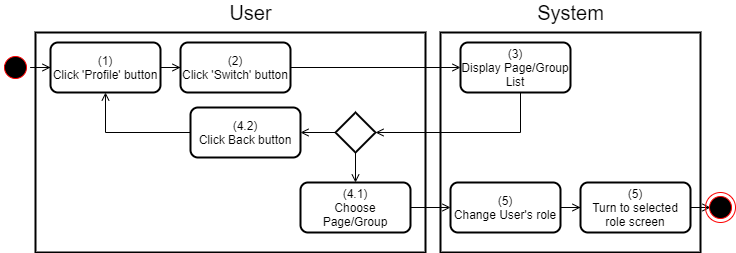

The diagram above was exported from draw.io. Its source (the exported page's mxGraphModel, read from the mxfile embedded in the PNG):
<mxGraphModel dx="1422" dy="903" grid="1" gridSize="10" guides="1" tooltips="1" connect="1" arrows="1" fold="1" page="1" pageScale="1" pageWidth="850" pageHeight="1100" math="0" shadow="0">
  <root>
    <mxCell id="EOKKC6So9O96ei0aTuas-0" />
    <mxCell id="EOKKC6So9O96ei0aTuas-1" parent="EOKKC6So9O96ei0aTuas-0" />
    <mxCell id="yBALFYkx7uWwQzZ_-_Pa-0" value="" style="rounded=0;whiteSpace=wrap;html=1;strokeWidth=2;" parent="EOKKC6So9O96ei0aTuas-1" vertex="1">
      <mxGeometry x="495" y="180" width="260" height="220" as="geometry" />
    </mxCell>
    <mxCell id="yBALFYkx7uWwQzZ_-_Pa-1" value="" style="rounded=0;whiteSpace=wrap;html=1;strokeWidth=2;" parent="EOKKC6So9O96ei0aTuas-1" vertex="1">
      <mxGeometry x="90" y="180" width="390" height="220" as="geometry" />
    </mxCell>
    <mxCell id="yBALFYkx7uWwQzZ_-_Pa-2" value="&lt;font style=&quot;font-size: 20px&quot;&gt;User&lt;/font&gt;" style="text;html=1;align=center;verticalAlign=middle;resizable=0;points=[];autosize=1;strokeColor=none;fillColor=none;" parent="EOKKC6So9O96ei0aTuas-1" vertex="1">
      <mxGeometry x="275" y="150" width="60" height="20" as="geometry" />
    </mxCell>
    <mxCell id="yBALFYkx7uWwQzZ_-_Pa-3" value="&lt;font style=&quot;font-size: 20px&quot;&gt;System&lt;/font&gt;" style="text;html=1;align=center;verticalAlign=middle;resizable=0;points=[];autosize=1;strokeColor=none;fillColor=none;" parent="EOKKC6So9O96ei0aTuas-1" vertex="1">
      <mxGeometry x="585" y="150" width="80" height="20" as="geometry" />
    </mxCell>
    <mxCell id="RKCywiGkU9xKVd6sn0qh-19" style="edgeStyle=orthogonalEdgeStyle;rounded=0;orthogonalLoop=1;jettySize=auto;html=1;endArrow=open;endFill=0;" parent="EOKKC6So9O96ei0aTuas-1" source="yBALFYkx7uWwQzZ_-_Pa-4" target="nEv_i69lWDk0L5NHTGmA-0" edge="1">
      <mxGeometry relative="1" as="geometry" />
    </mxCell>
    <mxCell id="yBALFYkx7uWwQzZ_-_Pa-4" value="v&amp;nbsp; &amp;nbsp; &amp;nbsp;" style="ellipse;html=1;shape=startState;fillColor=#000000;strokeColor=#ff0000;rounded=0;" parent="EOKKC6So9O96ei0aTuas-1" vertex="1">
      <mxGeometry x="55" y="200" width="30" height="30" as="geometry" />
    </mxCell>
    <mxCell id="RKCywiGkU9xKVd6sn0qh-2" value="" style="edgeStyle=orthogonalEdgeStyle;rounded=0;orthogonalLoop=1;jettySize=auto;html=1;endArrow=open;endFill=0;" parent="EOKKC6So9O96ei0aTuas-1" source="nEv_i69lWDk0L5NHTGmA-0" target="xpmZxmTBbSbrel19q-RR-0" edge="1">
      <mxGeometry relative="1" as="geometry" />
    </mxCell>
    <mxCell id="nEv_i69lWDk0L5NHTGmA-0" value="(1)&lt;br&gt;Click 'Profile' button" style="rounded=1;whiteSpace=wrap;html=1;strokeWidth=2;" parent="EOKKC6So9O96ei0aTuas-1" vertex="1">
      <mxGeometry x="105" y="190" width="110" height="50" as="geometry" />
    </mxCell>
    <mxCell id="RKCywiGkU9xKVd6sn0qh-3" style="edgeStyle=orthogonalEdgeStyle;rounded=0;orthogonalLoop=1;jettySize=auto;html=1;endArrow=open;endFill=0;" parent="EOKKC6So9O96ei0aTuas-1" source="xpmZxmTBbSbrel19q-RR-0" target="RKCywiGkU9xKVd6sn0qh-1" edge="1">
      <mxGeometry relative="1" as="geometry" />
    </mxCell>
    <mxCell id="xpmZxmTBbSbrel19q-RR-0" value="(2)&lt;br&gt;Click 'Switch' button" style="rounded=1;whiteSpace=wrap;html=1;strokeWidth=2;" parent="EOKKC6So9O96ei0aTuas-1" vertex="1">
      <mxGeometry x="235" y="190" width="110" height="50" as="geometry" />
    </mxCell>
    <mxCell id="RKCywiGkU9xKVd6sn0qh-17" style="edgeStyle=orthogonalEdgeStyle;rounded=0;orthogonalLoop=1;jettySize=auto;html=1;entryX=0;entryY=0.5;entryDx=0;entryDy=0;endArrow=open;endFill=0;" parent="EOKKC6So9O96ei0aTuas-1" source="RKCywiGkU9xKVd6sn0qh-0" target="RKCywiGkU9xKVd6sn0qh-5" edge="1">
      <mxGeometry relative="1" as="geometry" />
    </mxCell>
    <mxCell id="RKCywiGkU9xKVd6sn0qh-0" value="(4.1)&lt;br&gt;Choose Page/Group" style="rounded=1;whiteSpace=wrap;html=1;strokeWidth=2;" parent="EOKKC6So9O96ei0aTuas-1" vertex="1">
      <mxGeometry x="355" y="330" width="110" height="50" as="geometry" />
    </mxCell>
    <mxCell id="RKCywiGkU9xKVd6sn0qh-9" style="edgeStyle=orthogonalEdgeStyle;rounded=0;orthogonalLoop=1;jettySize=auto;html=1;entryX=1;entryY=0.5;entryDx=0;entryDy=0;endArrow=open;endFill=0;" parent="EOKKC6So9O96ei0aTuas-1" source="RKCywiGkU9xKVd6sn0qh-1" target="RKCywiGkU9xKVd6sn0qh-8" edge="1">
      <mxGeometry relative="1" as="geometry">
        <Array as="points">
          <mxPoint x="575" y="280" />
        </Array>
      </mxGeometry>
    </mxCell>
    <mxCell id="RKCywiGkU9xKVd6sn0qh-1" value="(3)&lt;br&gt;Display Page/Group List" style="rounded=1;whiteSpace=wrap;html=1;strokeWidth=2;" parent="EOKKC6So9O96ei0aTuas-1" vertex="1">
      <mxGeometry x="515" y="190" width="110" height="50" as="geometry" />
    </mxCell>
    <mxCell id="RKCywiGkU9xKVd6sn0qh-18" style="edgeStyle=orthogonalEdgeStyle;rounded=0;orthogonalLoop=1;jettySize=auto;html=1;endArrow=open;endFill=0;" parent="EOKKC6So9O96ei0aTuas-1" source="RKCywiGkU9xKVd6sn0qh-5" target="RKCywiGkU9xKVd6sn0qh-16" edge="1">
      <mxGeometry relative="1" as="geometry" />
    </mxCell>
    <mxCell id="RKCywiGkU9xKVd6sn0qh-5" value="(5)&lt;br&gt;Change User's role" style="rounded=1;whiteSpace=wrap;html=1;strokeWidth=2;" parent="EOKKC6So9O96ei0aTuas-1" vertex="1">
      <mxGeometry x="505" y="330" width="110" height="50" as="geometry" />
    </mxCell>
    <mxCell id="RKCywiGkU9xKVd6sn0qh-12" style="edgeStyle=orthogonalEdgeStyle;rounded=0;orthogonalLoop=1;jettySize=auto;html=1;entryX=0.5;entryY=0;entryDx=0;entryDy=0;endArrow=open;endFill=0;" parent="EOKKC6So9O96ei0aTuas-1" source="RKCywiGkU9xKVd6sn0qh-8" target="RKCywiGkU9xKVd6sn0qh-0" edge="1">
      <mxGeometry relative="1" as="geometry" />
    </mxCell>
    <mxCell id="RKCywiGkU9xKVd6sn0qh-14" value="" style="edgeStyle=orthogonalEdgeStyle;rounded=0;orthogonalLoop=1;jettySize=auto;html=1;endArrow=open;endFill=0;" parent="EOKKC6So9O96ei0aTuas-1" source="RKCywiGkU9xKVd6sn0qh-8" target="RKCywiGkU9xKVd6sn0qh-13" edge="1">
      <mxGeometry relative="1" as="geometry" />
    </mxCell>
    <mxCell id="RKCywiGkU9xKVd6sn0qh-8" value="" style="rhombus;whiteSpace=wrap;html=1;strokeWidth=2;" parent="EOKKC6So9O96ei0aTuas-1" vertex="1">
      <mxGeometry x="390" y="260" width="40" height="40" as="geometry" />
    </mxCell>
    <mxCell id="RKCywiGkU9xKVd6sn0qh-15" style="edgeStyle=orthogonalEdgeStyle;rounded=0;orthogonalLoop=1;jettySize=auto;html=1;endArrow=open;endFill=0;" parent="EOKKC6So9O96ei0aTuas-1" source="RKCywiGkU9xKVd6sn0qh-13" target="nEv_i69lWDk0L5NHTGmA-0" edge="1">
      <mxGeometry relative="1" as="geometry" />
    </mxCell>
    <mxCell id="RKCywiGkU9xKVd6sn0qh-13" value="(4.2)&lt;br&gt;Click Back button" style="rounded=1;whiteSpace=wrap;html=1;strokeWidth=2;" parent="EOKKC6So9O96ei0aTuas-1" vertex="1">
      <mxGeometry x="245" y="255" width="110" height="50" as="geometry" />
    </mxCell>
    <mxCell id="RKCywiGkU9xKVd6sn0qh-20" style="edgeStyle=orthogonalEdgeStyle;rounded=0;orthogonalLoop=1;jettySize=auto;html=1;endArrow=open;endFill=0;" parent="EOKKC6So9O96ei0aTuas-1" source="RKCywiGkU9xKVd6sn0qh-16" edge="1">
      <mxGeometry relative="1" as="geometry">
        <mxPoint x="765" y="355" as="targetPoint" />
      </mxGeometry>
    </mxCell>
    <mxCell id="RKCywiGkU9xKVd6sn0qh-16" value="(5)&lt;br&gt;Turn to selected role screen" style="rounded=1;whiteSpace=wrap;html=1;strokeWidth=2;" parent="EOKKC6So9O96ei0aTuas-1" vertex="1">
      <mxGeometry x="635" y="330" width="110" height="50" as="geometry" />
    </mxCell>
    <mxCell id="uViKOZ5lx8Ft3gwLcsNF-0" value="" style="ellipse;html=1;shape=endState;fillColor=#000000;strokeColor=#ff0000;" parent="EOKKC6So9O96ei0aTuas-1" vertex="1">
      <mxGeometry x="760" y="340" width="30" height="30" as="geometry" />
    </mxCell>
  </root>
</mxGraphModel>